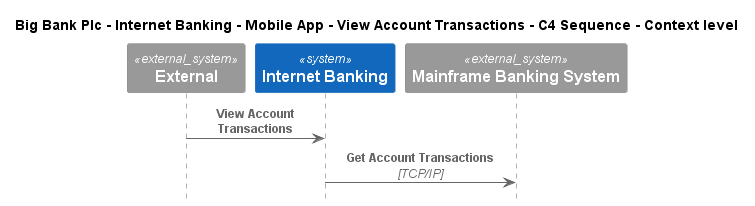

The diagram above was rendered by PlantUML. Its source (embedded in the PNG):
@startuml
!include ..\..\..\..\..\..\..\.c4s\C4_Sequence.puml

title Big Bank Plc - Internet Banking - Mobile App - View Account Transactions - C4 Sequence - Context level

System_Ext(C4InterFlow.SoftwareSystems.ExternalSystem, "External", "")
System(BigBankPlc.SoftwareSystems.InternetBanking, "Internet Banking", "Provided Internet Banking services")
System_Ext(BigBankPlc.SoftwareSystems.MainframeBankingSystem, "Mainframe Banking System", "")

Rel(C4InterFlow.SoftwareSystems.ExternalSystem, BigBankPlc.SoftwareSystems.InternetBanking, "View Account Transactions")
Rel(BigBankPlc.SoftwareSystems.InternetBanking, BigBankPlc.SoftwareSystems.MainframeBankingSystem, "Get Account Transactions", "TCP/IP")


@enduml